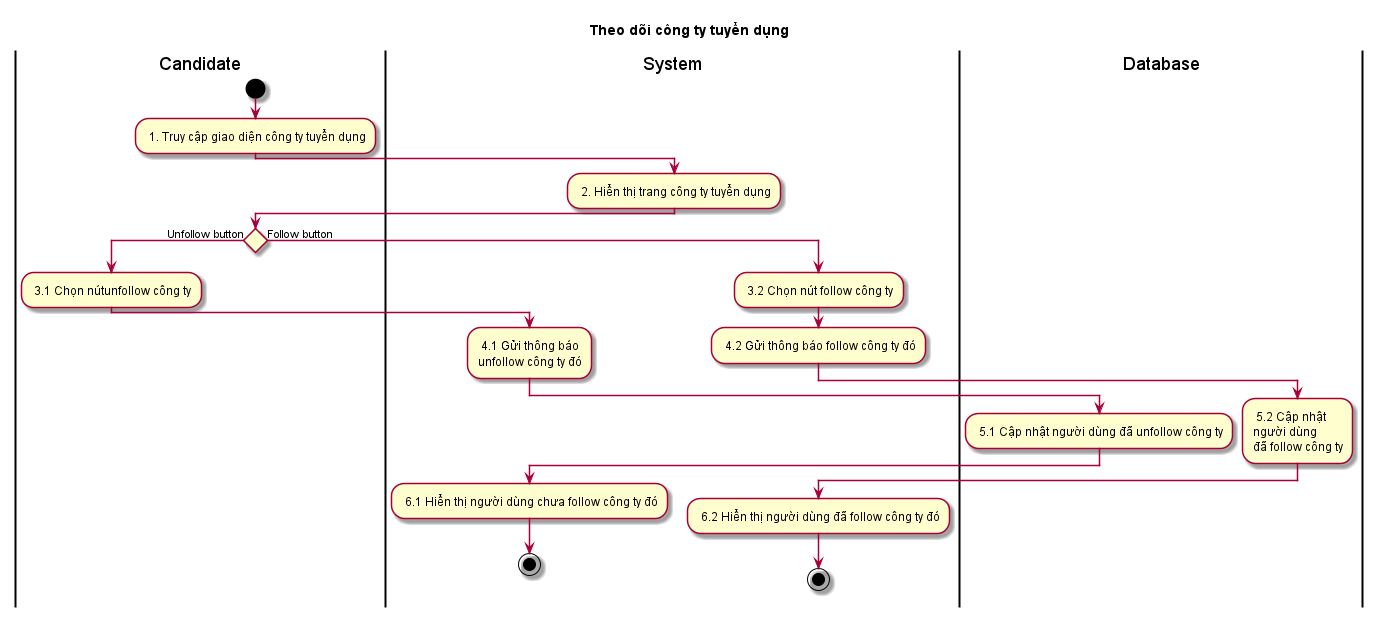

The diagram above was rendered by PlantUML. Its source (embedded in the PNG):
@startuml ActTheoDoiCongTyTuyenDung

skin rose
title Theo dõi công ty tuyển dụng

|Candidate|
start
: 1. Truy cập giao diện công ty tuyển dụng;
|System|
: 2. Hiển thị trang công ty tuyển dụng;
|Candidate|
if () then (Unfollow button)
: 3.1 Chọn nútunfollow công ty;
|System|
: 4.1 Gửi thông báo\nunfollow công ty đó;
|Database|
: 5.1 Cập nhật người dùng đã unfollow công ty;
|System|
: 6.1 Hiển thị người dùng chưa follow công ty đó; 
stop
else (Follow button)
: 3.2 Chọn nút follow công ty;
|System|
: 4.2 Gửi thông báo follow công ty đó;
|Database|
: 5.2 Cập nhật\nngười dùng\nđã follow công ty;
|System|
: 6.2 Hiển thị người dùng đã follow công ty đó; 
stop
@enduml